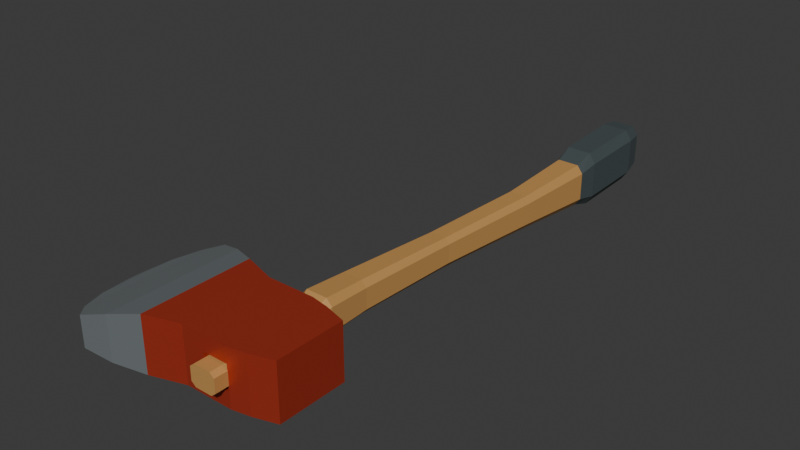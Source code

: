 # Source: source.blend  (saved by Blender 4.3.34; exported with 4.5.12 LTS)
import bpy
from mathutils import Matrix  # noqa: F401  (used for matrix-valued properties, if any)

bpy.ops.wm.read_factory_settings(use_empty=True)
scene = bpy.context.scene
scene.name = 'Scene'

# ---- collections
col_collection = bpy.data.collections.new('Collection'); scene.collection.children.link(col_collection)

# ---- materials (node trees are filled in below, after node groups)
mat_oxidered_head = bpy.data.materials.new('OxideRed_Head')
mat_oxidered_head.diffuse_color = (0.55, 0.055, 0.026, 1.0)
mat_satinsilver_bluntbit = bpy.data.materials.new('SatinSilver_BluntBit')
mat_satinsilver_bluntbit.diffuse_color = (0.48, 0.54, 0.56, 1.0)
mat_honeyochre_handle = bpy.data.materials.new('HoneyOchre_Handle')
mat_honeyochre_handle.diffuse_color = (0.54, 0.28, 0.083, 1.0)
mat_charcoal_integralgrip = bpy.data.materials.new('Charcoal_IntegralGrip')
mat_charcoal_integralgrip.diffuse_color = (0.055, 0.074, 0.077, 1.0)

# ---- material node trees
mat_oxidered_head.use_nodes = True; mat_oxidered_head.node_tree.nodes.clear()
_N = mat_oxidered_head.node_tree.nodes; _L = mat_oxidered_head.node_tree.links
n0 = _N.new('ShaderNodeBsdfPrincipled'); n0.name = 'Principled BSDF'; n0.location = (10, 300)
n0.inputs[0].default_value = (0.55, 0.055, 0.026, 1.0)
n0.inputs[1].default_value = 0.5
n0.inputs[2].default_value = 0.42
n1 = _N.new('ShaderNodeOutputMaterial'); n1.name = 'Material Output'; n1.location = (300, 300)
_L.new(n0.outputs[0], n1.inputs[0])
n1.is_active_output = True
mat_satinsilver_bluntbit.use_nodes = True; mat_satinsilver_bluntbit.node_tree.nodes.clear()
_N = mat_satinsilver_bluntbit.node_tree.nodes; _L = mat_satinsilver_bluntbit.node_tree.links
n0 = _N.new('ShaderNodeBsdfPrincipled'); n0.name = 'Principled BSDF'; n0.location = (10, 300)
n0.inputs[0].default_value = (0.48, 0.54, 0.56, 1.0)
n0.inputs[1].default_value = 0.75
n0.inputs[2].default_value = 0.31
n1 = _N.new('ShaderNodeOutputMaterial'); n1.name = 'Material Output'; n1.location = (300, 300)
_L.new(n0.outputs[0], n1.inputs[0])
n1.is_active_output = True
mat_honeyochre_handle.use_nodes = True; mat_honeyochre_handle.node_tree.nodes.clear()
_N = mat_honeyochre_handle.node_tree.nodes; _L = mat_honeyochre_handle.node_tree.links
n0 = _N.new('ShaderNodeBsdfPrincipled'); n0.name = 'Principled BSDF'; n0.location = (10, 300)
n0.inputs[0].default_value = (0.54, 0.28, 0.083, 1.0)
n0.inputs[2].default_value = 0.67
n1 = _N.new('ShaderNodeOutputMaterial'); n1.name = 'Material Output'; n1.location = (300, 300)
_L.new(n0.outputs[0], n1.inputs[0])
n1.is_active_output = True
mat_charcoal_integralgrip.use_nodes = True; mat_charcoal_integralgrip.node_tree.nodes.clear()
_N = mat_charcoal_integralgrip.node_tree.nodes; _L = mat_charcoal_integralgrip.node_tree.links
n0 = _N.new('ShaderNodeBsdfPrincipled'); n0.name = 'Principled BSDF'; n0.location = (10, 300)
n0.inputs[0].default_value = (0.055, 0.074, 0.077, 1.0)
n0.inputs[2].default_value = 0.78
n1 = _N.new('ShaderNodeOutputMaterial'); n1.name = 'Material Output'; n1.location = (300, 300)
_L.new(n0.outputs[0], n1.inputs[0])
n1.is_active_output = True

# ---- world
world_world = bpy.data.worlds.new('World'); scene.world = world_world
world_world.use_nodes = True; world_world.node_tree.nodes.clear()
_N = world_world.node_tree.nodes; _L = world_world.node_tree.links
n0 = _N.new('ShaderNodeOutputWorld'); n0.name = 'World Output'; n0.location = (300, 300)
n1 = _N.new('ShaderNodeBackground'); n1.name = 'Background'; n1.location = (10, 300)
n1.inputs[0].default_value = (0.05088, 0.05088, 0.05088, 1.0)
_L.new(n1.outputs[0], n0.inputs[0])
n0.is_active_output = True
world_world.color = (0.05088, 0.05088, 0.05088)
world_world.sun_shadow_jitter_overblur = 0.0

# ---- meshes
me_axe_continuousboredhead = bpy.data.meshes.new('Axe_ContinuousBoredHead')
me_axe_continuousboredhead.from_pydata([(-0.216, -0.01, 0.03), (-0.216, 0.01, 0.03), (-0.21, 0.052, 0.028), (-0.21, -0.052, 0.028), (-0.21, -0.052, 0.0346), (-0.216, -0.01, 0.0355), (-0.216, 0.01, 0.0355), (-0.21, 0.052, 0.0346), (-0.21, -0.052, 0.0454), (-0.216, -0.01, 0.0445), (-0.216, 0.01, 0.0445), (-0.21, 0.052, 0.0454), (-0.216, -0.01, 0.05), (-0.21, -0.052, 0.052), (-0.21, 0.052, 0.052), (-0.216, 0.01, 0.05), (-0.195, 0.088, 0.024), (-0.195, -0.088, 0.024), (-0.195, -0.088, 0.0328), (-0.195, 0.088, 0.0328), (-0.195, -0.088, 0.0472), (-0.195, 0.088, 0.0472), (-0.195, -0.088, 0.056), (-0.195, 0.088, 0.056), (-0.175, 0.108, 0.018), (-0.175, -0.108, 0.018), (-0.175, -0.108, 0.0301), (-0.175, 0.108, 0.0301), (-0.175, -0.108, 0.0499), (-0.175, 0.108, 0.0499), (-0.175, -0.108, 0.062), (-0.175, 0.108, 0.062), (-0.14, 0.098, 0.008), (-0.14, -0.098, 0.008), (-0.14, -0.098, 0.0256), (-0.14, 0.098, 0.0256), (-0.14, -0.098, 0.0544), (-0.14, 0.098, 0.0544), (-0.14, -0.098, 0.072), (-0.14, 0.098, 0.072), (-0.1, 0.081, 0.0), (-0.1, -0.081, 0.0), (-0.1, -0.081, 0.022), (-0.1, 0.081, 0.022), (-0.1, -0.081, 0.058), (-0.1, 0.081, 0.058), (-0.1, -0.081, 0.08), (-0.1, 0.081, 0.08), (-0.05, 0.065, 0.0), (-0.05, -0.065, 0.0), (-0.05, -0.065, 0.022), (-0.05, 0.065, 0.022), (-0.05, -0.065, 0.058), (-0.05, 0.065, 0.058), (-0.05, -0.065, 0.08), (-0.05, 0.065, 0.08), (-0.0188, 0.065, 0.0), (-0.0188, -0.065, 0.0), (-0.0188, -0.065, 0.022), (-0.0188, 0.065, 0.022), (-0.0188, -0.065, 0.058), (-0.0188, 0.065, 0.058), (-0.0188, -0.065, 0.08), (-0.0188, 0.065, 0.08), (-0.018, 0.065, 0.0), (-0.018, -0.065, 0.0), (-0.018, -0.065, 0.022), (-0.018, 0.065, 0.022), (-0.018, -0.065, 0.058), (-0.018, 0.065, 0.058), (-0.018, -0.065, 0.08), (-0.018, 0.065, 0.08), (0.018, 0.065, 0.0), (0.018, -0.065, 0.0), (0.018, -0.065, 0.022), (0.018, 0.065, 0.022), (0.018, 0.065, 0.058), (0.018, -0.065, 0.058), (0.018, -0.065, 0.08), (0.018, 0.065, 0.08), (0.0188, 0.065, 0.0), (0.0188, -0.065, 0.0), (0.0188, -0.065, 0.022), (0.0188, 0.065, 0.022), (0.0188, -0.065, 0.058), (0.0188, 0.065, 0.058), (0.0188, -0.065, 0.08), (0.0188, 0.065, 0.08), (0.045, 0.06, 0.0), (0.045, -0.06, 0.0), (0.045, -0.06, 0.022), (0.045, 0.06, 0.022), (0.045, -0.06, 0.058), (0.045, 0.06, 0.058), (0.045, -0.06, 0.08), (0.045, 0.06, 0.08), (0.078, 0.05, 0.0), (0.078, -0.05, 0.0), (0.078, -0.05, 0.022), (0.078, 0.05, 0.022), (0.078, -0.05, 0.058), (0.078, 0.05, 0.058), (0.078, -0.05, 0.08), (0.078, 0.05, 0.08)], [], [(0, 1, 2), (0, 2, 3), (0, 3, 4), (0, 4, 5), (1, 6, 7), (1, 7, 2), (0, 5, 6), (0, 6, 1), (5, 4, 8), (5, 8, 9), (6, 10, 11), (6, 11, 7), (5, 9, 10), (5, 10, 6), (12, 13, 14), (12, 14, 15), (9, 8, 13), (9, 13, 12), (10, 15, 14), (10, 14, 11), (9, 12, 15), (9, 15, 10), (3, 2, 16), (3, 16, 17), (3, 17, 18), (3, 18, 4), (2, 7, 19), (2, 19, 16), (4, 18, 20), (4, 20, 8), (7, 11, 21), (7, 21, 19), (13, 22, 23), (13, 23, 14), (8, 20, 22), (8, 22, 13), (11, 14, 23), (11, 23, 21), (17, 16, 24), (17, 24, 25), (17, 25, 26), (17, 26, 18), (16, 19, 27), (16, 27, 24), (18, 26, 28), (18, 28, 20), (19, 21, 29), (19, 29, 27), (22, 30, 31), (22, 31, 23), (20, 28, 30), (20, 30, 22), (21, 23, 31), (21, 31, 29), (25, 24, 32), (25, 32, 33), (25, 33, 34), (25, 34, 26), (24, 27, 35), (24, 35, 32), (26, 34, 36), (26, 36, 28), (27, 29, 37), (27, 37, 35), (30, 38, 39), (30, 39, 31), (28, 36, 38), (28, 38, 30), (29, 31, 39), (29, 39, 37), (33, 32, 40), (33, 40, 41), (33, 41, 42), (33, 42, 34), (32, 35, 43), (32, 43, 40), (34, 42, 44), (34, 44, 36), (35, 37, 45), (35, 45, 43), (38, 46, 47), (38, 47, 39), (36, 44, 46), (36, 46, 38), (37, 39, 47), (37, 47, 45), (41, 40, 48), (41, 48, 49), (41, 49, 50), (41, 50, 42), (40, 43, 51), (40, 51, 48), (42, 50, 52), (42, 52, 44), (43, 45, 53), (43, 53, 51), (46, 54, 55), (46, 55, 47), (44, 52, 54), (44, 54, 46), (45, 47, 55), (45, 55, 53), (49, 48, 56), (49, 56, 57), (49, 57, 58), (49, 58, 50), (48, 51, 59), (48, 59, 56), (50, 58, 60), (50, 60, 52), (51, 53, 61), (51, 61, 59), (54, 62, 63), (54, 63, 55), (52, 60, 62), (52, 62, 54), (53, 55, 63), (53, 63, 61), (57, 56, 64), (57, 64, 65), (57, 65, 66), (57, 66, 58), (56, 59, 67), (56, 67, 64), (58, 66, 68), (58, 68, 60), (59, 61, 69), (59, 69, 67), (66, 67, 69), (66, 69, 68), (62, 70, 71), (62, 71, 63), (60, 68, 70), (60, 70, 62), (61, 63, 71), (61, 71, 69), (65, 64, 72), (65, 72, 73), (66, 74, 75), (66, 75, 67), (65, 73, 74), (65, 74, 66), (64, 67, 75), (64, 75, 72), (68, 69, 76), (68, 76, 77), (70, 78, 79), (70, 79, 71), (68, 77, 78), (68, 78, 70), (69, 71, 79), (69, 79, 76), (73, 72, 80), (73, 80, 81), (73, 81, 82), (73, 82, 74), (72, 75, 83), (72, 83, 80), (74, 82, 84), (74, 84, 77), (75, 76, 85), (75, 85, 83), (74, 77, 76), (74, 76, 75), (78, 86, 87), (78, 87, 79), (77, 84, 86), (77, 86, 78), (76, 79, 87), (76, 87, 85), (81, 80, 88), (81, 88, 89), (81, 89, 90), (81, 90, 82), (80, 83, 91), (80, 91, 88), (82, 90, 92), (82, 92, 84), (83, 85, 93), (83, 93, 91), (86, 94, 95), (86, 95, 87), (84, 92, 94), (84, 94, 86), (85, 87, 95), (85, 95, 93), (89, 88, 96), (89, 96, 97), (89, 97, 98), (89, 98, 90), (88, 91, 99), (88, 99, 96), (97, 96, 99), (97, 99, 98), (90, 98, 100), (90, 100, 92), (91, 93, 101), (91, 101, 99), (98, 99, 101), (98, 101, 100), (94, 102, 103), (94, 103, 95), (92, 100, 102), (92, 102, 94), (93, 95, 103), (93, 103, 101), (100, 101, 103), (100, 103, 102)])
me_axe_continuousboredhead.polygons.foreach_set('material_index', [1, 1, 1, 1, 1, 1, 1, 1, 1, 1, 1, 1, 1, 1, 1, 1, 1, 1, 1, 1, 1, 1, 1, 1, 1, 1, 1, 1, 1, 1, 1, 1, 1, 1, 1, 1, 1, 1, 1, 1, 1, 1, 1, 1, 1, 1, 1, 1, 1, 1, 1, 1, 1, 1, 1, 1, 1, 1, 1, 1, 1, 1, 1, 1, 1, 1, 1, 1, 1, 1, 1, 1, 1, 1, 1, 1, 1, 1, 1, 1, 1, 1, 1, 1, 1, 1, 0, 0, 0, 0, 0, 0, 0, 0, 0, 0, 0, 0, 0, 0, 0, 0, 0, 0, 0, 0, 0, 0, 0, 0, 0, 0, 0, 0, 0, 0, 0, 0, 0, 0, 0, 0, 0, 0, 0, 0, 0, 0, 0, 0, 0, 0, 0, 0, 0, 0, 0, 0, 0, 0, 0, 0, 0, 0, 0, 0, 0, 0, 0, 0, 0, 0, 0, 0, 0, 0, 0, 0, 0, 0, 0, 0, 0, 0, 0, 0, 0, 0, 0, 0, 0, 0, 0, 0, 0, 0, 0, 0, 0, 0, 0, 0, 0, 0, 0, 0, 0, 0, 0, 0, 0, 0, 0, 0, 0, 0, 0, 0, 0, 0, 0, 0, 0, 0, 0, 0, 0, 0])
me_axe_continuousboredhead.materials.append(mat_oxidered_head)
me_axe_continuousboredhead.materials.append(mat_satinsilver_bluntbit)
me_axe_continuousboredhead.materials.append(mat_honeyochre_handle)
me_axe_continuousboredhead.materials.append(mat_charcoal_integralgrip)
me_axe_continuousboredhead.update()
me_axe_continuouscurvedhandle = bpy.data.meshes.new('Axe_ContinuousCurvedHandle')
me_axe_continuouscurvedhandle.from_pydata([(-0.01222, -0.084, 0.025), (0.01222, -0.084, 0.025), (0.01222, 0.072, 0.025), (-0.01222, 0.072, 0.025), (0.0188, -0.084, 0.0304), (0.0188, 0.072, 0.0304), (0.0188, -0.084, 0.0496), (0.0188, 0.072, 0.0496), (0.01222, -0.084, 0.055), (0.01222, 0.072, 0.055), (-0.01222, -0.084, 0.055), (-0.01222, 0.072, 0.055), (-0.0188, -0.084, 0.0496), (-0.0188, 0.072, 0.0496), (-0.0188, -0.084, 0.0304), (-0.0188, 0.072, 0.0304), (0.0156, 0.09, 0.014), (-0.0156, 0.09, 0.014), (0.024, 0.09, 0.02336), (0.024, 0.09, 0.05664), (0.0156, 0.09, 0.066), (-0.0156, 0.09, 0.066), (-0.024, 0.09, 0.05664), (-0.024, 0.09, 0.02336), (0.0153, 0.15, 0.017), (-0.0133, 0.15, 0.017), (0.023, 0.15, 0.02528), (0.023, 0.15, 0.05472), (0.0153, 0.15, 0.063), (-0.0133, 0.15, 0.063), (-0.021, 0.15, 0.05472), (-0.021, 0.15, 0.02528), (0.0237, 0.3, 0.019), (0.0003, 0.3, 0.019), (0.03, 0.3, 0.02656), (0.03, 0.3, 0.05344), (0.0237, 0.3, 0.061), (0.0003, 0.3, 0.061), (-0.006, 0.3, 0.05344), (-0.006, 0.3, 0.02656), (0.03735, 0.46, 0.016), (0.01265, 0.46, 0.016), (0.044, 0.46, 0.02464), (0.044, 0.46, 0.05536), (0.03735, 0.46, 0.064), (0.01265, 0.46, 0.064), (0.006, 0.46, 0.05536), (0.006, 0.46, 0.02464), (0.0446, 0.58, 0.009), (0.0134, 0.58, 0.009), (0.053, 0.58, 0.02016), (0.053, 0.58, 0.05984), (0.0446, 0.58, 0.071), (0.0134, 0.58, 0.071), (0.005, 0.58, 0.05984), (0.005, 0.58, 0.02016), (0.04555, 0.61, 0.0), (0.01045, 0.61, 0.0), (0.055, 0.61, 0.0144), (0.055, 0.61, 0.0656), (0.04555, 0.61, 0.08), (0.01045, 0.61, 0.08), (0.001, 0.61, 0.0656), (0.001, 0.61, 0.0144), (0.04185, 0.72, 0.0), (0.00415, 0.72, 0.0), (0.052, 0.72, 0.0144), (0.052, 0.72, 0.0656), (0.04185, 0.72, 0.08), (0.00415, 0.72, 0.08), (-0.006, 0.72, 0.0656), (-0.006, 0.72, 0.0144), (0.03625, 0.752, 0.005), (0.00375, 0.752, 0.005), (0.045, 0.752, 0.0176), (0.045, 0.752, 0.0624), (0.03625, 0.752, 0.075), (0.00375, 0.752, 0.075), (-0.005, 0.752, 0.0624), (-0.005, 0.752, 0.0176)], [], [(2, 1, 0), (3, 2, 0), (5, 4, 1), (2, 5, 1), (7, 6, 4), (5, 7, 4), (9, 8, 6), (7, 9, 6), (11, 10, 8), (9, 11, 8), (13, 12, 10), (11, 13, 10), (15, 14, 12), (13, 15, 12), (3, 0, 14), (15, 3, 14), (16, 2, 3), (17, 16, 3), (18, 5, 2), (16, 18, 2), (19, 7, 5), (18, 19, 5), (20, 9, 7), (19, 20, 7), (21, 11, 9), (20, 21, 9), (22, 13, 11), (21, 22, 11), (23, 15, 13), (22, 23, 13), (17, 3, 15), (23, 17, 15), (24, 16, 17), (25, 24, 17), (26, 18, 16), (24, 26, 16), (27, 19, 18), (26, 27, 18), (28, 20, 19), (27, 28, 19), (29, 21, 20), (28, 29, 20), (30, 22, 21), (29, 30, 21), (31, 23, 22), (30, 31, 22), (25, 17, 23), (31, 25, 23), (32, 24, 25), (33, 32, 25), (34, 26, 24), (32, 34, 24), (35, 27, 26), (34, 35, 26), (36, 28, 27), (35, 36, 27), (37, 29, 28), (36, 37, 28), (38, 30, 29), (37, 38, 29), (39, 31, 30), (38, 39, 30), (33, 25, 31), (39, 33, 31), (40, 32, 33), (41, 40, 33), (42, 34, 32), (40, 42, 32), (43, 35, 34), (42, 43, 34), (44, 36, 35), (43, 44, 35), (45, 37, 36), (44, 45, 36), (46, 38, 37), (45, 46, 37), (47, 39, 38), (46, 47, 38), (41, 33, 39), (47, 41, 39), (48, 40, 41), (49, 48, 41), (50, 42, 40), (48, 50, 40), (51, 43, 42), (50, 51, 42), (52, 44, 43), (51, 52, 43), (53, 45, 44), (52, 53, 44), (54, 46, 45), (53, 54, 45), (55, 47, 46), (54, 55, 46), (49, 41, 47), (55, 49, 47), (56, 48, 49), (57, 56, 49), (58, 50, 48), (56, 58, 48), (59, 51, 50), (58, 59, 50), (60, 52, 51), (59, 60, 51), (61, 53, 52), (60, 61, 52), (62, 54, 53), (61, 62, 53), (63, 55, 54), (62, 63, 54), (57, 49, 55), (63, 57, 55), (64, 56, 57), (65, 64, 57), (66, 58, 56), (64, 66, 56), (67, 59, 58), (66, 67, 58), (68, 60, 59), (67, 68, 59), (69, 61, 60), (68, 69, 60), (70, 62, 61), (69, 70, 61), (71, 63, 62), (70, 71, 62), (65, 57, 63), (71, 65, 63), (72, 64, 65), (73, 72, 65), (74, 66, 64), (72, 74, 64), (75, 67, 66), (74, 75, 66), (76, 68, 67), (75, 76, 67), (77, 69, 68), (76, 77, 68), (78, 70, 69), (77, 78, 69), (79, 71, 70), (78, 79, 70), (73, 65, 71), (79, 73, 71), (10, 12, 14), (8, 10, 14), (6, 8, 14), (4, 6, 14), (1, 4, 14), (0, 1, 14), (74, 72, 73), (75, 74, 73), (76, 75, 73), (77, 76, 73), (78, 77, 73), (79, 78, 73)])
me_axe_continuouscurvedhandle.polygons.foreach_set('material_index', [2, 2, 2, 2, 2, 2, 2, 2, 2, 2, 2, 2, 2, 2, 2, 2, 2, 2, 2, 2, 2, 2, 2, 2, 2, 2, 2, 2, 2, 2, 2, 2, 2, 2, 2, 2, 2, 2, 2, 2, 2, 2, 2, 2, 2, 2, 2, 2, 2, 2, 2, 2, 2, 2, 2, 2, 2, 2, 2, 2, 2, 2, 2, 2, 2, 2, 2, 2, 2, 2, 2, 2, 2, 2, 2, 2, 2, 2, 2, 2, 2, 2, 2, 2, 2, 2, 2, 2, 2, 2, 2, 2, 2, 2, 2, 2, 3, 3, 3, 3, 3, 3, 3, 3, 3, 3, 3, 3, 3, 3, 3, 3, 3, 3, 3, 3, 3, 3, 3, 3, 3, 3, 3, 3, 3, 3, 3, 3, 3, 3, 3, 3, 3, 3, 3, 3, 3, 3, 3, 3, 3, 3, 3, 3, 2, 2, 2, 2, 2, 2, 3, 3, 3, 3, 3, 3])
me_axe_continuouscurvedhandle.materials.append(mat_oxidered_head)
me_axe_continuouscurvedhandle.materials.append(mat_satinsilver_bluntbit)
me_axe_continuouscurvedhandle.materials.append(mat_honeyochre_handle)
me_axe_continuouscurvedhandle.materials.append(mat_charcoal_integralgrip)
me_axe_continuouscurvedhandle.update()

# ---- objects
ob_oneboredheadaxedisplay = bpy.data.objects.new('OneBoredHeadAxeDisplay', None)
ob_axe_continuousboredhead = bpy.data.objects.new('Axe_ContinuousBoredHead', me_axe_continuousboredhead)
ob_axe_continuouscurvedhandle = bpy.data.objects.new('Axe_ContinuousCurvedHandle', me_axe_continuouscurvedhandle)

# ---- transforms, parenting, visibility, modifiers, constraints
ob_oneboredheadaxedisplay.location = (0.0, 0.0, 0.0)
ob_axe_continuousboredhead.parent = ob_oneboredheadaxedisplay
ob_axe_continuousboredhead.location = (0.0, 0.0, 0.0)
ob_axe_continuouscurvedhandle.parent = ob_oneboredheadaxedisplay
ob_axe_continuouscurvedhandle.location = (0.0, 0.0, 0.0)

# ---- collection membership
scene.collection.objects.link(ob_oneboredheadaxedisplay)
scene.collection.objects.link(ob_axe_continuousboredhead)
scene.collection.objects.link(ob_axe_continuouscurvedhandle)

# ---- scene / render settings (as saved in the file)
scene.frame_start = 1; scene.frame_end = 250; scene.frame_set(1)
scene.render.engine = 'CYCLES'
scene.render.use_compositing = False
scene.cycles.use_denoising = False
scene.cycles.samples = 128
scene.cycles.use_adaptive_sampling = False
scene.cycles.seed = 17
bpy.context.view_layer.update()

# ---- added for rendering (the .blend has no active camera and no usable light): camera, sun
cam_auto = bpy.data.cameras.new('AutoCamera')
cam_auto.lens = 50.0
cam_auto.sensor_width = 36.0
cam_auto.clip_end = 1000.0
ob_auto_camera = bpy.data.objects.new('AutoCamera', cam_auto)
scene.collection.objects.link(ob_auto_camera)
ob_auto_camera.location = (0.775156, -0.690987, 0.715325)
ob_auto_camera.rotation_euler = (1.09748, -7.21219e-08, 0.694738)
scene.camera = ob_auto_camera
light_auto_sun = bpy.data.lights.new('AutoSun', 'SUN')
light_auto_sun.energy = 3.0
light_auto_sun.angle = 0.0523599
ob_auto_sun = bpy.data.objects.new('AutoSun', light_auto_sun)
scene.collection.objects.link(ob_auto_sun)
ob_auto_sun.rotation_euler = (0.872665, 0.174533, 0.523599)
bpy.context.view_layer.update()
